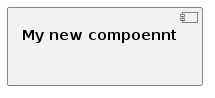

The diagram above was rendered by PlantUML. Its source (embedded in the PNG):
@startuml
allowmixing
component a41c7840debf9e10de1ce121fb479784 [
**My new compoennt**


]
@enduml